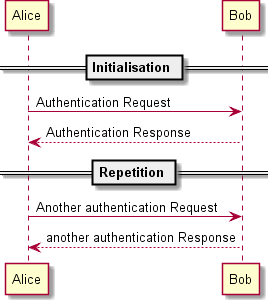

The diagram above was rendered by PlantUML. Its source (embedded in the PNG):
@startuml -->

== Initialisation ==

Alice -> Bob: Authentication Request
Bob --> Alice: Authentication Response

== Repetition ==

Alice -> Bob: Another authentication Request
Alice <-- Bob: another authentication Response

@enduml